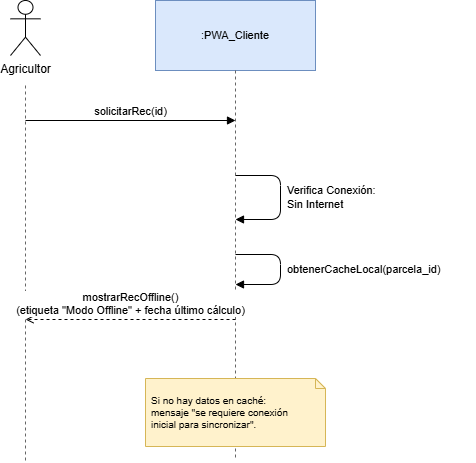

The diagram above was exported from draw.io. Its source (the exported page's mxGraphModel, read from the mxfile embedded in the PNG):
<mxGraphModel dx="1100" dy="608" grid="1" gridSize="10" guides="1" tooltips="1" connect="1" arrows="1" fold="1" page="1" pageScale="1" pageWidth="510" pageHeight="556" math="0" shadow="0">
  <root>
    <mxCell id="0" />
    <mxCell id="1" parent="0" />
    <mxCell id="c4" parent="1" style="shape=umlActor;verticalLabelPosition=bottom;verticalAlign=top;html=1;outlineConnect=0;" value="Agricultor" vertex="1">
      <mxGeometry height="55" width="30" x="105" y="10" as="geometry" />
    </mxCell>
    <mxCell id="c5" edge="1" parent="1" style="endArrow=none;dashed=1;html=1;strokeColor=#666666;" value="">
      <mxGeometry relative="1" as="geometry">
        <mxPoint x="120" y="95" as="sourcePoint" />
        <mxPoint x="120" y="470" as="targetPoint" />
      </mxGeometry>
    </mxCell>
    <mxCell id="c6" parent="1" style="rounded=0;whiteSpace=wrap;html=1;fillColor=#dae8fc;strokeColor=#6c8ebf;fontSize=11;" value=":PWA_Cliente" vertex="1">
      <mxGeometry height="70" width="160" x="250" y="10" as="geometry" />
    </mxCell>
    <mxCell id="c7" edge="1" parent="1" style="endArrow=none;dashed=1;html=1;strokeColor=#666666;" value="">
      <mxGeometry relative="1" as="geometry">
        <mxPoint x="330" y="80" as="sourcePoint" />
        <mxPoint x="330" y="470" as="targetPoint" />
      </mxGeometry>
    </mxCell>
    <mxCell id="c8" edge="1" parent="1" style="html=1;endArrow=block;endFill=1;verticalAlign=bottom;labelBackgroundColor=#ffffff;fontSize=11;" value="solicitarRec(id)">
      <mxGeometry relative="1" as="geometry">
        <mxPoint x="120" y="130" as="sourcePoint" />
        <mxPoint x="330" y="130" as="targetPoint" />
      </mxGeometry>
    </mxCell>
    <mxCell id="c9" edge="1" parent="1" style="html=1;endArrow=block;endFill=1;edgeStyle=none;" value="">
      <mxGeometry relative="1" as="geometry">
        <Array as="points">
          <mxPoint x="375" y="185" />
          <mxPoint x="375" y="229" />
        </Array>
        <mxPoint x="330" y="185" as="sourcePoint" />
        <mxPoint x="330" y="229" as="targetPoint" />
      </mxGeometry>
    </mxCell>
    <mxCell id="c10" parent="1" style="text;html=1;align=left;verticalAlign=middle;fontSize=11;" value="Verifica Conexión:&lt;br&gt;Sin Internet" vertex="1">
      <mxGeometry height="44" width="190" x="380" y="185" as="geometry" />
    </mxCell>
    <mxCell id="c11" edge="1" parent="1" style="html=1;endArrow=block;endFill=1;edgeStyle=none;" value="">
      <mxGeometry relative="1" as="geometry">
        <Array as="points">
          <mxPoint x="375" y="264" />
          <mxPoint x="375" y="294" />
        </Array>
        <mxPoint x="330" y="264" as="sourcePoint" />
        <mxPoint x="330" y="294" as="targetPoint" />
      </mxGeometry>
    </mxCell>
    <mxCell id="c12" parent="1" style="text;html=1;align=left;verticalAlign=middle;fontSize=11;" value="obtenerCacheLocal(parcela_id)" vertex="1">
      <mxGeometry height="30" width="190" x="380" y="264" as="geometry" />
    </mxCell>
    <mxCell id="c13" edge="1" parent="1" style="html=1;dashed=1;endArrow=open;endFill=0;verticalAlign=bottom;labelBackgroundColor=#ffffff;fontSize=11;" value="mostrarRecOffline()&lt;br&gt;(etiqueta &quot;Modo Offline&quot; + fecha último cálculo)">
      <mxGeometry relative="1" as="geometry">
        <mxPoint x="330" y="329" as="sourcePoint" />
        <mxPoint x="120" y="329" as="targetPoint" />
      </mxGeometry>
    </mxCell>
    <mxCell id="c14" parent="1" style="shape=note;whiteSpace=wrap;html=1;size=10;fillColor=#fff2cc;strokeColor=#d6b656;fontSize=10;align=left;spacingLeft=4;" value="Si no hay datos en caché:&lt;br&gt;mensaje &quot;se requiere conexión&lt;br&gt;inicial para sincronizar&quot;." vertex="1">
      <mxGeometry height="68" width="180" x="240" y="388" as="geometry" />
    </mxCell>
  </root>
</mxGraphModel>